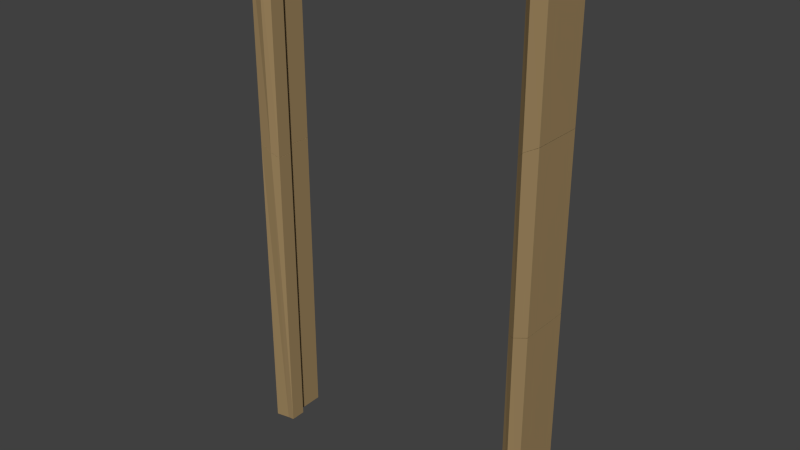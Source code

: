 # Source: Level06_DoorHolder.blend  (saved by Blender 2.76.0; exported with 4.5.12 LTS)
import bpy
from mathutils import Matrix  # noqa: F401  (used for matrix-valued properties, if any)

bpy.ops.wm.read_factory_settings(use_empty=True)
scene = bpy.context.scene
scene.name = 'Scene'

# ---- collections
col_collection_1 = bpy.data.collections.new('Collection 1'); scene.collection.children.link(col_collection_1)

# ---- materials (node trees are filled in below, after node groups)
mat_material_035 = bpy.data.materials.new('Material.035')
mat_material_035.alpha_threshold = 0.0
mat_material_035.use_transparent_shadow = False
mat_material_035.diffuse_color = (0.3343, 0.2318, 0.1115, 1.0)
mat_material_035.roughness = 0.5

# ---- material node trees

# ---- world
world_world = bpy.data.worlds.new('World'); scene.world = world_world
world_world.color = (0.05088, 0.05088, 0.05088)
world_world.use_sun_shadow = False
world_world.sun_shadow_jitter_overblur = 0.0
world_world.cycles.sampling_method = 'MANUAL'
world_world.cycles.sample_map_resolution = 256

# ---- meshes
me_cube_108 = bpy.data.meshes.new('Cube.108')
me_cube_108.from_pydata([(-1.724, -0.06996, -3.027), (-1.724, -0.06996, 0.6655), (-1.724, 0.06763, -3.027), (-1.724, 0.06763, 0.6655), (0.2411, -0.06996, -3.027), (0.2411, -0.06996, 0.6655), (0.2411, 0.06763, -3.027), (0.2411, 0.06763, 0.6655), (-1.636, -0.0629, -3.022), (-1.636, -0.0629, 0.5814), (-1.636, 0.07503, 0.5983), (-1.652, 0.07505, -3.022), (0.1605, 0.07503, 0.5814), (0.1531, 0.06057, -3.026), (0.1531, -0.0629, 0.5814), (0.1531, -0.0629, -3.022), (-1.636, 0.01976, 0.5814), (-1.636, 0.01976, -3.022), (0.1531, 0.01976, -3.025), (0.1531, 0.01976, 0.5814), (-1.592, 0.06057, 0.5293), (-1.592, 0.06057, -3.016), (0.1091, 0.06057, 0.5293), (0.1091, 0.06057, -3.02), (-1.592, 0.01976, 0.5293), (-1.592, 0.01976, -3.016), (0.1091, 0.01976, -3.019), (0.1091, 0.01976, 0.5293), (-1.724, -0.06996, -1.484), (-1.724, -0.06996, -0.3019), (-1.724, 0.06763, -0.3019), (-1.724, 0.06763, -1.484), (-1.636, -0.0629, -1.515), (-1.636, -0.0629, -0.3631), (-1.64, 0.07503, -0.3506), (-1.645, 0.07504, -1.508), (-1.636, 0.01976, -1.515), (-1.636, 0.01976, -0.3631), (-1.592, 0.06057, -0.4004), (-1.592, 0.06057, -1.533), (-1.592, 0.01976, -1.533), (-1.592, 0.01976, -0.4004), (0.2411, 0.06763, -0.8445), (0.2411, -0.06996, -0.8443), (0.1575, 0.06912, -0.8936), (0.1531, -0.0629, -0.8921), (0.1531, 0.01976, -0.8931), (0.1091, 0.06057, -0.9219), (0.1091, 0.01976, -0.9214), (0.2411, 0.06763, -0.8472), (0.2411, -0.06996, -0.847), (0.1574, 0.06898, -0.8954), (0.1531, -0.0629, -0.8939), (0.1091, 0.06057, -0.9232), (0.1531, 0.01976, -0.8949), (0.1091, 0.01976, -0.9227), (-1.724, -0.06996, -1.481), (-1.724, 0.06763, -1.481), (-1.636, -0.0629, -1.513), (-1.645, 0.07504, -1.506), (-1.636, 0.01976, -1.513), (-1.592, 0.06057, -1.531), (-1.592, 0.01976, -1.531), (-1.724, -0.06996, -0.3033), (-1.636, -0.0629, -0.3639), (-1.636, 0.01976, -0.3639), (-1.592, 0.01976, -0.4008), (-1.724, 0.06763, -0.3033), (-1.64, 0.07503, -0.3515), (-1.592, 0.06057, -0.4008)], [], [(28, 31, 2, 0), (28, 0, 8, 32), (49, 50, 4, 6), (34, 10, 20, 38), (49, 6, 13, 51), (43, 5, 14, 45), (5, 7, 3, 1), (30, 3, 10, 34), (36, 17, 25, 40), (1, 9, 14, 5), (7, 12, 10, 3), (46, 45, 14, 19), (33, 37, 16, 9), (9, 16, 19, 14), (24, 20, 22, 27), (41, 38, 20, 24), (47, 48, 27, 22), (10, 12, 22, 20), (19, 16, 24, 27), (46, 19, 27, 48), (51, 13, 23, 53), (25, 21, 39, 40), (65, 68, 67), (8, 17, 36, 32), (16, 37, 41, 24), (32, 36, 31, 28), (2, 31, 35, 11), (65, 66, 69, 68), (11, 35, 39, 21), (65, 67, 63, 64), (1, 29, 33, 9), (40, 39, 35, 36), (1, 3, 30, 29), (12, 44, 47, 22), (54, 52, 50, 49), (7, 42, 44, 12), (7, 5, 43, 42), (4, 50, 52, 15), (18, 15, 52, 54), (23, 26, 55, 53), (18, 54, 55, 26), (55, 49, 51, 53), (55, 54, 49), (63, 67, 57, 56), (63, 56, 58, 64), (65, 60, 62, 66), (31, 36, 35), (59, 68, 69, 61), (57, 67, 68, 59), (58, 60, 65, 64), (62, 61, 69, 66), (38, 41, 37, 34), (34, 37, 29, 30), (37, 33, 29), (46, 42, 43, 45), (42, 46, 44), (47, 44, 46, 48), (56, 57, 60, 58), (61, 60, 57, 59), (60, 61, 62)])
_uv = me_cube_108.uv_layers.new(name='UVMap')
_uv.uv.foreach_set('vector', [0.2449, 0.7856, 0.1929, 0.7856, 0.193, 0.2017, 0.2451, 0.2017, 0.04538, 0.7855, 0.04558, 0.2016, 0.07899, 0.2036, 0.07879, 0.7736, 0.05228, 0.8249, 0.0002407, 0.8249, 0.0003581, 0.0004186, 0.0524, 0.0002407, 0.1512, 0.08914, 0.1497, 0.448, 0.1322, 0.4219, 0.1322, 0.0703, 0.05228, 0.8249, 0.0524, 0.0002407, 0.0858, 0.0007773, 0.08394, 0.8066, 0.3092, 0.2633, 0.3094, 0.8344, 0.2759, 0.8026, 0.2758, 0.2453, 0.8411, 0.004455, 0.8411, 0.04325, 0.2871, 0.04337, 0.2871, 0.004576, 0.1831, 0.1076, 0.1831, 0.4734, 0.1497, 0.448, 0.1512, 0.08914, 0.1101, 0.7736, 0.1102, 0.2036, 0.1269, 0.2059, 0.1267, 0.7669, 0.2871, 0.1556, 0.3119, 0.1318, 0.8163, 0.1318, 0.8411, 0.1556, 0.8411, 0.04325, 0.8184, 0.06703, 0.3119, 0.06242, 0.2871, 0.04337, 0.2446, 0.2449, 0.2758, 0.2453, 0.2759, 0.8026, 0.2447, 0.8026, 0.06889, 0.08441, 0.1002, 0.08441, 0.1001, 0.4416, 0.06888, 0.4416, 0.3119, 0.1318, 0.3119, 0.1085, 0.8163, 0.1085, 0.8163, 0.1318, 0.3243, 0.09379, 0.3243, 0.08228, 0.8039, 0.08228, 0.8039, 0.09379, 0.1168, 0.0703, 0.1322, 0.0703, 0.1322, 0.4219, 0.1168, 0.4219, 0.2125, 0.234, 0.2279, 0.2342, 0.2281, 0.7829, 0.2126, 0.7829, 0.3119, 0.06242, 0.8184, 0.06703, 0.8039, 0.08228, 0.3243, 0.08228, 0.8163, 0.1085, 0.3119, 0.1085, 0.3243, 0.09379, 0.8039, 0.09379, 0.2446, 0.2449, 0.2447, 0.8026, 0.2281, 0.7829, 0.2279, 0.2342, 0.08394, 0.8066, 0.0858, 0.0007773, 0.1024, 0.003102, 0.1025, 0.7961, 0.1269, 0.2059, 0.1423, 0.2059, 0.1421, 0.7669, 0.1267, 0.7669, 0.1702, 0.8488, 0.1677, 0.8701, 0.1311, 0.8695, 0.07899, 0.2036, 0.1102, 0.2036, 0.1101, 0.7736, 0.07879, 0.7736, 0.1001, 0.4416, 0.1002, 0.08441, 0.1168, 0.0703, 0.1168, 0.4219, 0.1631, 0.9237, 0.1655, 0.9549, 0.1316, 0.9756, 0.1277, 0.9237, 0.193, 0.2017, 0.1929, 0.7856, 0.1631, 0.7763, 0.1658, 0.2036, 0.1702, 0.8488, 0.1919, 0.8469, 0.1932, 0.8623, 0.1677, 0.8701, 0.1658, 0.2036, 0.1631, 0.7763, 0.1421, 0.7669, 0.1423, 0.2059, 0.1702, 0.8488, 0.1311, 0.8695, 0.1277, 0.8176, 0.1682, 0.8176, 0.03548, 0.4734, 0.03549, 0.1076, 0.06889, 0.08441, 0.06888, 0.4416, 0.1834, 0.9535, 0.1846, 0.9689, 0.1628, 0.9761, 0.1655, 0.9549, 0.2352, 0.4734, 0.1831, 0.4734, 0.1831, 0.1076, 0.2351, 0.1076, 0.1924, 0.8026, 0.1939, 0.2447, 0.2125, 0.234, 0.2126, 0.7829, 0.1656, 0.8893, 0.1654, 0.9206, 0.1277, 0.9233, 0.1277, 0.8712, 0.1618, 0.8344, 0.1623, 0.2633, 0.1939, 0.2447, 0.1924, 0.8026, 0.1618, 0.8344, 0.1098, 0.8343, 0.1102, 0.2633, 0.1623, 0.2633, 0.1992, 0.0004162, 0.1992, 0.8249, 0.1658, 0.8072, 0.1658, 0.002206, 0.1345, 0.001248, 0.1658, 0.002206, 0.1658, 0.8072, 0.1346, 0.8068, 0.1024, 0.003102, 0.1179, 0.003561, 0.1179, 0.7963, 0.1025, 0.7961, 0.1345, 0.001248, 0.1346, 0.8068, 0.1179, 0.7963, 0.1179, 0.003561, 0.1852, 0.8892, 0.1277, 0.8712, 0.1642, 0.8706, 0.1853, 0.8738, 0.1852, 0.8892, 0.1656, 0.8893, 0.1277, 0.8712, 0.2437, 0.9575, 0.1916, 0.9575, 0.1916, 0.5122, 0.2436, 0.5122, 0.04406, 0.9575, 0.04408, 0.5122, 0.07748, 0.5, 0.07747, 0.9345, 0.1087, 0.9345, 0.1087, 0.5, 0.1254, 0.4931, 0.1254, 0.9206, 0.1316, 0.9756, 0.1655, 0.9549, 0.1628, 0.9761, 0.1618, 0.5027, 0.1598, 0.9392, 0.1408, 0.9206, 0.1408, 0.4931, 0.1916, 0.5122, 0.1916, 0.9575, 0.1598, 0.9392, 0.1618, 0.5027, 0.07748, 0.5, 0.1087, 0.5, 0.1087, 0.9345, 0.07747, 0.9345, 0.1254, 0.4931, 0.1408, 0.4931, 0.1408, 0.9206, 0.1254, 0.9206, 0.1189, 0.8841, 0.1035, 0.8825, 0.1058, 0.8608, 0.1272, 0.8587, 0.1272, 0.8587, 0.1058, 0.8608, 0.07532, 0.8176, 0.1272, 0.8219, 0.1058, 0.8608, 0.07464, 0.8583, 0.07532, 0.8176, 0.227, 0.8377, 0.2457, 0.8754, 0.1937, 0.8763, 0.1958, 0.8384, 0.2457, 0.8754, 0.227, 0.8377, 0.2457, 0.8388, 0.2422, 0.8176, 0.2457, 0.8388, 0.227, 0.8377, 0.2267, 0.8179, 0.1943, 0.8768, 0.2461, 0.8815, 0.2248, 0.9152, 0.1937, 0.9123, 0.2385, 0.9346, 0.2248, 0.9152, 0.2461, 0.8815, 0.2461, 0.9128, 0.2248, 0.9152, 0.2385, 0.9346, 0.2231, 0.9331])
me_cube_108.materials.append(mat_material_035)
me_cube_108.use_remesh_preserve_volume = False
me_cube_108.use_remesh_preserve_attributes = False
me_cube_108.use_mirror_vertex_groups = False
me_cube_108.update()
arm_armature_045 = bpy.data.armatures.new('Armature.045')  # bones are not reproduced

# ---- objects
ob_a_doorholder_bone = bpy.data.objects.new('A_DoorHolder_BONE', arm_armature_045)
ob_a_doorholder_mesh = bpy.data.objects.new('A_DoorHolder_MESH', me_cube_108)

# ---- transforms, parenting, visibility, modifiers, constraints
ob_a_doorholder_bone.location = (142.5, -79.64, -0.5104)
ob_a_doorholder_bone.show_in_front = True
ob_a_doorholder_bone.lineart.crease_threshold = 0.0
ob_a_doorholder_mesh.parent = ob_a_doorholder_bone
ob_a_doorholder_mesh.matrix_parent_inverse = Matrix(((1.0, 0.0, 0.0, -142.5), (0.0, 1.0, 0.0, 79.64), (0.0, 0.0, 1.0, 0.5104), (0.0, 0.0, 0.0, 1.0)))
ob_a_doorholder_mesh.location = (141.8, -79.67, 2.224)
ob_a_doorholder_mesh.rotation_euler = (0.0, -0.0, 3.142)
ob_a_doorholder_mesh.scale = (1.0, 2.363, 0.9227)
ob_a_doorholder_mesh.lineart.crease_threshold = 0.0
_vg = ob_a_doorholder_mesh.vertex_groups.new(name='Bone')
_vg = ob_a_doorholder_mesh.vertex_groups.new(name='Bone.001')
_vg.add([0, 2, 8, 11, 17, 21, 25, 28, 31, 32, 35, 36, 39, 40], 1.0, 'REPLACE')
_vg = ob_a_doorholder_mesh.vertex_groups.new(name='Bone.002')
_vg.add([4, 6, 13, 15, 18, 23, 26, 49, 50, 51, 52, 53, 54, 55], 1.0, 'REPLACE')
_vg = ob_a_doorholder_mesh.vertex_groups.new(name='Bone.003')
_vg.add([56, 57, 58, 59, 60, 61, 62, 63, 64, 65, 66, 67, 68, 69], 1.0, 'REPLACE')
_vg = ob_a_doorholder_mesh.vertex_groups.new(name='Bone.004')
for _i, _w in zip([5, 7, 12, 14, 19, 22, 27, 42, 43, 44, 45, 46, 47, 48], [1.0, 0.997, 0.9993, 1.0, 1.0, 1.0, 1.0, 1.0, 1.0, 1.0, 1.0, 1.0, 1.0, 1.0]): _vg.add([_i], _w, 'REPLACE')
_vg = ob_a_doorholder_mesh.vertex_groups.new(name='Bone.005')
for _i, _w in zip([1, 3, 5, 7, 9, 10, 12, 14, 16, 19, 20, 22, 24, 27, 29, 30, 33, 34, 37, 38, 41], [1.0, 1.0, 0.9968, 1.0, 1.0, 1.0, 1.0, 0.9995, 0.9992, 1.0, 1.0, 1.0, 1.0, 1.0, 1.0, 1.0, 1.0, 1.0, 1.0, 1.0, 1.0]): _vg.add([_i], _w, 'REPLACE')
_m = ob_a_doorholder_mesh.modifiers.new('Armature', 'ARMATURE')
_m.object = ob_a_doorholder_bone

# ---- collection membership
col_collection_1.objects.link(ob_a_doorholder_bone)
col_collection_1.objects.link(ob_a_doorholder_mesh)

# ---- scene / render settings (as saved in the file)
scene.frame_start = 1; scene.frame_end = 250; scene.frame_set(0)
scene.render.engine = 'BLENDER_EEVEE_NEXT'
scene.render.resolution_percentage = 50
scene.render.dither_intensity = 0.0
scene.cycles.use_denoising = False
scene.cycles.samples = 10
scene.cycles.sampling_pattern = 'TABULATED_SOBOL'
scene.cycles.light_sampling_threshold = 0.0
scene.cycles.use_adaptive_sampling = False
scene.cycles.use_light_tree = False
scene.cycles.blur_glossy = 0.0
scene.cycles.pixel_filter_type = 'GAUSSIAN'
scene.cycles.sample_clamp_indirect = 0.0
scene.view_settings.view_transform = 'Standard'
bpy.context.view_layer.update()

# ---- added for rendering (the .blend has no active camera and no usable light): camera, sun
cam_auto = bpy.data.cameras.new('AutoCamera')
cam_auto.lens = 50.0
cam_auto.sensor_width = 36.0
cam_auto.clip_end = 1000.0
ob_auto_camera = bpy.data.objects.new('AutoCamera', cam_auto)
scene.collection.objects.link(ob_auto_camera)
ob_auto_camera.location = (146.17, -84.0548, 4.05718)
ob_auto_camera.rotation_euler = (1.09748, -7.21219e-08, 0.694738)
scene.camera = ob_auto_camera
light_auto_sun = bpy.data.lights.new('AutoSun', 'SUN')
light_auto_sun.energy = 3.0
light_auto_sun.angle = 0.0523599
ob_auto_sun = bpy.data.objects.new('AutoSun', light_auto_sun)
scene.collection.objects.link(ob_auto_sun)
ob_auto_sun.rotation_euler = (0.872665, 0.174533, 0.523599)
bpy.context.view_layer.update()
